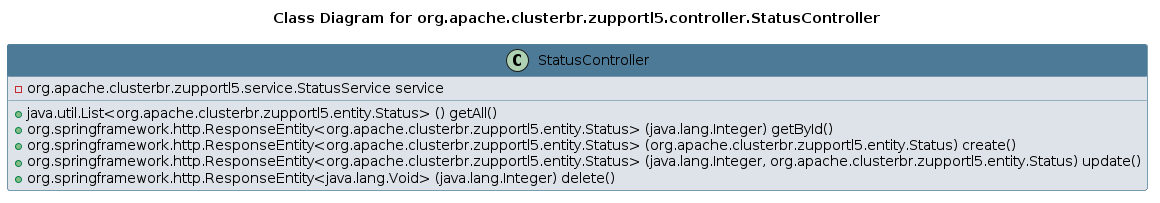

The diagram above was rendered by PlantUML. Its source (embedded in the PNG):
@startuml 
skinparam class { 
 BackgroundColor #DEE3E9 
 ArrowColor #4D7A97 
 BorderColor #4D7A97 
}
left to right direction 
title Class Diagram for org.apache.clusterbr.zupportl5.controller.StatusController
skinparam titleBackgroundColor White
skinparam classHeaderBackgroundColor #4D7A97 
skinparam stereotypeCBackgroundColor #F8981D 

class StatusController {
 - org.apache.clusterbr.zupportl5.service.StatusService service
 + java.util.List<org.apache.clusterbr.zupportl5.entity.Status> () getAll()
 + org.springframework.http.ResponseEntity<org.apache.clusterbr.zupportl5.entity.Status> (java.lang.Integer) getById()
 + org.springframework.http.ResponseEntity<org.apache.clusterbr.zupportl5.entity.Status> (org.apache.clusterbr.zupportl5.entity.Status) create()
 + org.springframework.http.ResponseEntity<org.apache.clusterbr.zupportl5.entity.Status> (java.lang.Integer, org.apache.clusterbr.zupportl5.entity.Status) update()
 + org.springframework.http.ResponseEntity<java.lang.Void> (java.lang.Integer) delete()
}
@enduml